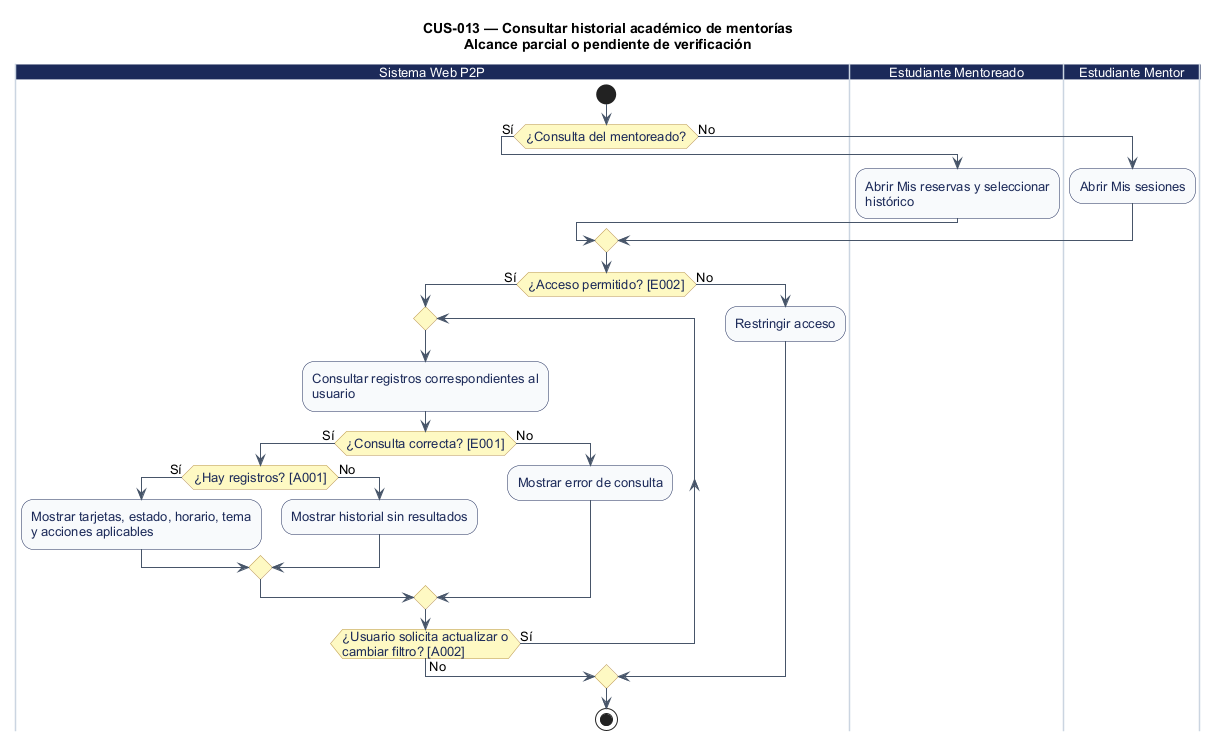

The diagram above was rendered by PlantUML. Its source (embedded in the PNG):
@startuml
' CUS-013 — Consultar historial académico de mentorías
' Estado: Implementación parcial: historial de reservas y sesiones
' Fuente: catálogo consolidado DOC-H02, línea base 044d2a8.
' Los reintentos no explícitos se realizan desde la interfaz; el diagrama no certifica implementación.
' Las ramas de entrada representan interacciones independientes; no requieren simultaneidad.
title CUS-013 — Consultar historial académico de mentorías\nAlcance parcial o pendiente de verificación
skinparam shadowing false
skinparam defaultFontName Arial
skinparam defaultFontSize 13
skinparam ArrowColor #475569
skinparam activity {
  BackgroundColor #F8FAFC
  BorderColor #1C2A59
  FontColor #1C2A59
  DiamondBackgroundColor #FEF9C3
  DiamondBorderColor #B99451
}
skinparam swimlane {
  BorderColor #CBD5E1
  TitleBackgroundColor #1C2A59
  TitleFontColor #FFFFFF
}

|Sistema Web P2P|
start
if (¿Consulta del mentoreado?) then (Sí)
|Estudiante Mentoreado|
  :Abrir Mis reservas y seleccionar\nhistórico;
  else (No)
|Estudiante Mentor|
  :Abrir Mis sesiones;
endif
|Sistema Web P2P|
if (¿Acceso permitido? [E002]) then (Sí)
  repeat
    :Consultar registros correspondientes al\nusuario;
    if (¿Consulta correcta? [E001]) then (Sí)
      if (¿Hay registros? [A001]) then (Sí)
        :Mostrar tarjetas, estado, horario, tema\ny acciones aplicables;
        else (No)
        :Mostrar historial sin resultados;
      endif
      else (No)
      :Mostrar error de consulta;
    endif
  repeat while (¿Usuario solicita actualizar o\ncambiar filtro? [A002]) is (Sí) not (No)
  else (No)
  :Restringir acceso;
endif
stop
@enduml